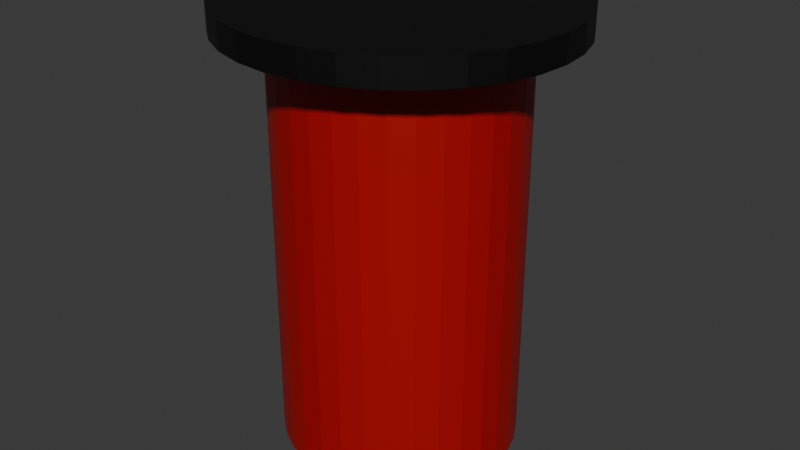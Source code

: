 # Source: barrel.blend  (saved by Blender 4.5.92; exported with 4.5.12 LTS)
import bpy
from mathutils import Matrix  # noqa: F401  (used for matrix-valued properties, if any)

bpy.ops.wm.read_factory_settings(use_empty=True)
scene = bpy.context.scene
scene.name = 'Scene'

# ---- materials (node trees are filled in below, after node groups)
mat_material_001 = bpy.data.materials.new('Material.001')
mat_material_002 = bpy.data.materials.new('Material.002')

# ---- material node trees
mat_material_001.use_nodes = True; mat_material_001.node_tree.nodes.clear()
_N = mat_material_001.node_tree.nodes; _L = mat_material_001.node_tree.links
n0 = _N.new('ShaderNodeBsdfPrincipled'); n0.name = 'Principled BSDF'; n0.location = (-200, 100)
n0.inputs[0].default_value = (0.4132, 0.0007074, 0.0, 1.0)
n1 = _N.new('ShaderNodeOutputMaterial'); n1.name = 'Material Output'; n1.location = (200, 100)
_L.new(n0.outputs[0], n1.inputs[0])
n1.is_active_output = True
mat_material_002.use_nodes = True; mat_material_002.node_tree.nodes.clear()
_N = mat_material_002.node_tree.nodes; _L = mat_material_002.node_tree.links
n0 = _N.new('ShaderNodeBsdfPrincipled'); n0.name = 'Principled BSDF'; n0.location = (-200, 100)
n0.inputs[0].default_value = (0.0, 0.0, 0.0, 1.0)
n1 = _N.new('ShaderNodeOutputMaterial'); n1.name = 'Material Output'; n1.location = (200, 100)
_L.new(n0.outputs[0], n1.inputs[0])
n1.is_active_output = True

# ---- world
world_world = bpy.data.worlds.new('World'); scene.world = world_world
world_world.use_nodes = True; world_world.node_tree.nodes.clear()
_N = world_world.node_tree.nodes; _L = world_world.node_tree.links
n0 = _N.new('ShaderNodeOutputWorld'); n0.name = 'World Output'; n0.location = (200, 100)
n1 = _N.new('ShaderNodeBackground'); n1.name = 'Background'; n1.location = (-200, 100)
n1.inputs[0].default_value = (0.05088, 0.05088, 0.05088, 1.0)
_L.new(n1.outputs[0], n0.inputs[0])
n0.is_active_output = True
world_world.color = (0.05088, 0.05088, 0.05088)
world_world.sun_shadow_jitter_overblur = 0.0

# ---- meshes
me_cylinder_001 = bpy.data.meshes.new('Cylinder.001')
me_cylinder_001.from_pydata([(0.0, 0.4708, -0.8915), (0.0, 0.4708, 0.8915), (0.09521, 0.4617, -0.8915), (0.09521, 0.4617, 0.8915), (0.1868, 0.4349, -0.8915), (0.1868, 0.4349, 0.8915), (0.2711, 0.3914, -0.8915), (0.2711, 0.3914, 0.8915), (0.3451, 0.3329, -0.8915), (0.3451, 0.3329, 0.8915), (0.4058, 0.2615, -0.8915), (0.4058, 0.2615, 0.8915), (0.4509, 0.1802, -0.8915), (0.4509, 0.1802, 0.8915), (0.4787, 0.09184, -0.8915), (0.4787, 0.09184, 0.8915), (0.488, 0.0, -0.8915), (0.488, 0.0, 0.8915), (0.4787, -0.09184, -0.8915), (0.4787, -0.09184, 0.8915), (0.4509, -0.1802, -0.8915), (0.4509, -0.1802, 0.8915), (0.4058, -0.2615, -0.8915), (0.4058, -0.2615, 0.8915), (0.3451, -0.3329, -0.8915), (0.3451, -0.3329, 0.8915), (0.2711, -0.3914, -0.8915), (0.2711, -0.3914, 0.8915), (0.1868, -0.4349, -0.8915), (0.1868, -0.4349, 0.8915), (0.09521, -0.4617, -0.8915), (0.09521, -0.4617, 0.8915), (0.0, -0.4708, -0.8915), (0.0, -0.4708, 0.8915), (-0.09521, -0.4617, -0.8915), (-0.09521, -0.4617, 0.8915), (-0.1868, -0.4349, -0.8915), (-0.1868, -0.4349, 0.8915), (-0.2711, -0.3914, -0.8915), (-0.2711, -0.3914, 0.8915), (-0.3451, -0.3329, -0.8915), (-0.3451, -0.3329, 0.8915), (-0.4058, -0.2615, -0.8915), (-0.4058, -0.2615, 0.8915), (-0.4509, -0.1802, -0.8915), (-0.4509, -0.1802, 0.8915), (-0.4787, -0.09184, -0.8915), (-0.4787, -0.09184, 0.8915), (-0.488, 0.0, -0.8915), (-0.488, 0.0, 0.8915), (-0.4787, 0.09184, -0.8915), (-0.4787, 0.09184, 0.8915), (-0.4509, 0.1802, -0.8915), (-0.4509, 0.1802, 0.8915), (-0.4058, 0.2615, -0.8915), (-0.4058, 0.2615, 0.8915), (-0.3451, 0.3329, -0.8915), (-0.3451, 0.3329, 0.8915), (-0.2711, 0.3914, -0.8915), (-0.2711, 0.3914, 0.8915), (-0.1868, 0.4349, -0.8915), (-0.1868, 0.4349, 0.8915), (-0.09521, 0.4617, -0.8915), (-0.09521, 0.4617, 0.8915)], [], [(0, 1, 3, 2), (2, 3, 5, 4), (4, 5, 7, 6), (6, 7, 9, 8), (8, 9, 11, 10), (10, 11, 13, 12), (12, 13, 15, 14), (14, 15, 17, 16), (16, 17, 19, 18), (18, 19, 21, 20), (20, 21, 23, 22), (22, 23, 25, 24), (24, 25, 27, 26), (26, 27, 29, 28), (28, 29, 31, 30), (30, 31, 33, 32), (32, 33, 35, 34), (34, 35, 37, 36), (36, 37, 39, 38), (38, 39, 41, 40), (40, 41, 43, 42), (42, 43, 45, 44), (44, 45, 47, 46), (46, 47, 49, 48), (48, 49, 51, 50), (50, 51, 53, 52), (52, 53, 55, 54), (54, 55, 57, 56), (56, 57, 59, 58), (58, 59, 61, 60), (3, 1, 63, 61, 59, 57, 55, 53, 51, 49, 47, 45, 43, 41, 39, 37, 35, 33, 31, 29, 27, 25, 23, 21, 19, 17, 15, 13, 11, 9, 7, 5), (60, 61, 63, 62), (62, 63, 1, 0), (0, 2, 4, 6, 8, 10, 12, 14, 16, 18, 20, 22, 24, 26, 28, 30, 32, 34, 36, 38, 40, 42, 44, 46, 48, 50, 52, 54, 56, 58, 60, 62)])
_uv = me_cylinder_001.uv_layers.new(name='UVMap')
_uv.uv.foreach_set('vector', [1.0, 0.5, 1.0, 1.0, 0.9688, 1.0, 0.9688, 0.5, 0.9688, 0.5, 0.9688, 1.0, 0.9375, 1.0, 0.9375, 0.5, 0.9375, 0.5, 0.9375, 1.0, 0.9062, 1.0, 0.9062, 0.5, 0.9062, 0.5, 0.9062, 1.0, 0.875, 1.0, 0.875, 0.5, 0.875, 0.5, 0.875, 1.0, 0.8438, 1.0, 0.8438, 0.5, 0.8438, 0.5, 0.8438, 1.0, 0.8125, 1.0, 0.8125, 0.5, 0.8125, 0.5, 0.8125, 1.0, 0.7812, 1.0, 0.7812, 0.5, 0.7812, 0.5, 0.7812, 1.0, 0.75, 1.0, 0.75, 0.5, 0.75, 0.5, 0.75, 1.0, 0.7188, 1.0, 0.7188, 0.5, 0.7188, 0.5, 0.7188, 1.0, 0.6875, 1.0, 0.6875, 0.5, 0.6875, 0.5, 0.6875, 1.0, 0.6562, 1.0, 0.6562, 0.5, 0.6562, 0.5, 0.6562, 1.0, 0.625, 1.0, 0.625, 0.5, 0.625, 0.5, 0.625, 1.0, 0.5938, 1.0, 0.5938, 0.5, 0.5938, 0.5, 0.5938, 1.0, 0.5625, 1.0, 0.5625, 0.5, 0.5625, 0.5, 0.5625, 1.0, 0.5312, 1.0, 0.5312, 0.5, 0.5312, 0.5, 0.5312, 1.0, 0.5, 1.0, 0.5, 0.5, 0.5, 0.5, 0.5, 1.0, 0.4688, 1.0, 0.4688, 0.5, 0.4688, 0.5, 0.4688, 1.0, 0.4375, 1.0, 0.4375, 0.5, 0.4375, 0.5, 0.4375, 1.0, 0.4062, 1.0, 0.4062, 0.5, 0.4062, 0.5, 0.4062, 1.0, 0.375, 1.0, 0.375, 0.5, 0.375, 0.5, 0.375, 1.0, 0.3438, 1.0, 0.3438, 0.5, 0.3438, 0.5, 0.3438, 1.0, 0.3125, 1.0, 0.3125, 0.5, 0.3125, 0.5, 0.3125, 1.0, 0.2812, 1.0, 0.2812, 0.5, 0.2812, 0.5, 0.2812, 1.0, 0.25, 1.0, 0.25, 0.5, 0.25, 0.5, 0.25, 1.0, 0.2188, 1.0, 0.2188, 0.5, 0.2188, 0.5, 0.2188, 1.0, 0.1875, 1.0, 0.1875, 0.5, 0.1875, 0.5, 0.1875, 1.0, 0.1562, 1.0, 0.1562, 0.5, 0.1562, 0.5, 0.1562, 1.0, 0.125, 1.0, 0.125, 0.5, 0.125, 0.5, 0.125, 1.0, 0.09375, 1.0, 0.09375, 0.5, 0.09375, 0.5, 0.09375, 1.0, 0.0625, 1.0, 0.0625, 0.5, 0.2968, 0.4854, 0.25, 0.49, 0.2032, 0.4854, 0.1582, 0.4717, 0.1167, 0.4496, 0.08029, 0.4197, 0.05045, 0.3833, 0.02827, 0.3418, 0.01461, 0.2968, 0.01, 0.25, 0.01461, 0.2032, 0.02827, 0.1582, 0.05045, 0.1167, 0.08029, 0.08029, 0.1167, 0.05045, 0.1582, 0.02827, 0.2032, 0.01461, 0.25, 0.01, 0.2968, 0.01461, 0.3418, 0.02827, 0.3833, 0.05045, 0.4197, 0.08029, 0.4496, 0.1167, 0.4717, 0.1582, 0.4854, 0.2032, 0.49, 0.25, 0.4854, 0.2968, 0.4717, 0.3418, 0.4496, 0.3833, 0.4197, 0.4197, 0.3833, 0.4496, 0.3418, 0.4717, 0.0625, 0.5, 0.0625, 1.0, 0.03125, 1.0, 0.03125, 0.5, 0.03125, 0.5, 0.03125, 1.0, 0.0, 1.0, 0.0, 0.5, 0.75, 0.49, 0.7968, 0.4854, 0.8418, 0.4717, 0.8833, 0.4496, 0.9197, 0.4197, 0.9496, 0.3833, 0.9717, 0.3418, 0.9854, 0.2968, 0.99, 0.25, 0.9854, 0.2032, 0.9717, 0.1582, 0.9496, 0.1167, 0.9197, 0.08029, 0.8833, 0.05045, 0.8418, 0.02827, 0.7968, 0.01461, 0.75, 0.01, 0.7032, 0.01461, 0.6582, 0.02827, 0.6167, 0.05045, 0.5803, 0.08029, 0.5504, 0.1167, 0.5283, 0.1582, 0.5146, 0.2032, 0.51, 0.25, 0.5146, 0.2968, 0.5283, 0.3418, 0.5504, 0.3833, 0.5803, 0.4197, 0.6167, 0.4496, 0.6582, 0.4717, 0.7032, 0.4854])
me_cylinder_001.materials.append(mat_material_001)
me_cylinder_001.update()
me_cylinder_003 = bpy.data.meshes.new('Cylinder.003')
me_cylinder_003.from_pydata([(0.0, 0.4708, -0.8915), (0.0, 0.4708, 0.8915), (0.09521, 0.4617, -0.8915), (0.09521, 0.4617, 0.8915), (0.1868, 0.4349, -0.8915), (0.1868, 0.4349, 0.8915), (0.2711, 0.3914, -0.8915), (0.2711, 0.3914, 0.8915), (0.3451, 0.3329, -0.8915), (0.3451, 0.3329, 0.8915), (0.4058, 0.2615, -0.8915), (0.4058, 0.2615, 0.8915), (0.4509, 0.1802, -0.8915), (0.4509, 0.1802, 0.8915), (0.4787, 0.09184, -0.8915), (0.4787, 0.09184, 0.8915), (0.488, 0.0, -0.8915), (0.488, 0.0, 0.8915), (0.4787, -0.09184, -0.8915), (0.4787, -0.09184, 0.8915), (0.4509, -0.1802, -0.8915), (0.4509, -0.1802, 0.8915), (0.4058, -0.2615, -0.8915), (0.4058, -0.2615, 0.8915), (0.3451, -0.3329, -0.8915), (0.3451, -0.3329, 0.8915), (0.2711, -0.3914, -0.8915), (0.2711, -0.3914, 0.8915), (0.1868, -0.4349, -0.8915), (0.1868, -0.4349, 0.8915), (0.09521, -0.4617, -0.8915), (0.09521, -0.4617, 0.8915), (0.0, -0.4708, -0.8915), (0.0, -0.4708, 0.8915), (-0.09521, -0.4617, -0.8915), (-0.09521, -0.4617, 0.8915), (-0.1868, -0.4349, -0.8915), (-0.1868, -0.4349, 0.8915), (-0.2711, -0.3914, -0.8915), (-0.2711, -0.3914, 0.8915), (-0.3451, -0.3329, -0.8915), (-0.3451, -0.3329, 0.8915), (-0.4058, -0.2615, -0.8915), (-0.4058, -0.2615, 0.8915), (-0.4509, -0.1802, -0.8915), (-0.4509, -0.1802, 0.8915), (-0.4787, -0.09184, -0.8915), (-0.4787, -0.09184, 0.8915), (-0.488, 0.0, -0.8915), (-0.488, 0.0, 0.8915), (-0.4787, 0.09184, -0.8915), (-0.4787, 0.09184, 0.8915), (-0.4509, 0.1802, -0.8915), (-0.4509, 0.1802, 0.8915), (-0.4058, 0.2615, -0.8915), (-0.4058, 0.2615, 0.8915), (-0.3451, 0.3329, -0.8915), (-0.3451, 0.3329, 0.8915), (-0.2711, 0.3914, -0.8915), (-0.2711, 0.3914, 0.8915), (-0.1868, 0.4349, -0.8915), (-0.1868, 0.4349, 0.8915), (-0.09521, 0.4617, -0.8915), (-0.09521, 0.4617, 0.8915)], [], [(0, 1, 3, 2), (2, 3, 5, 4), (4, 5, 7, 6), (6, 7, 9, 8), (8, 9, 11, 10), (10, 11, 13, 12), (12, 13, 15, 14), (14, 15, 17, 16), (16, 17, 19, 18), (18, 19, 21, 20), (20, 21, 23, 22), (22, 23, 25, 24), (24, 25, 27, 26), (26, 27, 29, 28), (28, 29, 31, 30), (30, 31, 33, 32), (32, 33, 35, 34), (34, 35, 37, 36), (36, 37, 39, 38), (38, 39, 41, 40), (40, 41, 43, 42), (42, 43, 45, 44), (44, 45, 47, 46), (46, 47, 49, 48), (48, 49, 51, 50), (50, 51, 53, 52), (52, 53, 55, 54), (54, 55, 57, 56), (56, 57, 59, 58), (58, 59, 61, 60), (3, 1, 63, 61, 59, 57, 55, 53, 51, 49, 47, 45, 43, 41, 39, 37, 35, 33, 31, 29, 27, 25, 23, 21, 19, 17, 15, 13, 11, 9, 7, 5), (60, 61, 63, 62), (62, 63, 1, 0), (0, 2, 4, 6, 8, 10, 12, 14, 16, 18, 20, 22, 24, 26, 28, 30, 32, 34, 36, 38, 40, 42, 44, 46, 48, 50, 52, 54, 56, 58, 60, 62)])
_uv = me_cylinder_003.uv_layers.new(name='UVMap')
_uv.uv.foreach_set('vector', [1.0, 0.5, 1.0, 1.0, 0.9688, 1.0, 0.9688, 0.5, 0.9688, 0.5, 0.9688, 1.0, 0.9375, 1.0, 0.9375, 0.5, 0.9375, 0.5, 0.9375, 1.0, 0.9062, 1.0, 0.9062, 0.5, 0.9062, 0.5, 0.9062, 1.0, 0.875, 1.0, 0.875, 0.5, 0.875, 0.5, 0.875, 1.0, 0.8438, 1.0, 0.8438, 0.5, 0.8438, 0.5, 0.8438, 1.0, 0.8125, 1.0, 0.8125, 0.5, 0.8125, 0.5, 0.8125, 1.0, 0.7812, 1.0, 0.7812, 0.5, 0.7812, 0.5, 0.7812, 1.0, 0.75, 1.0, 0.75, 0.5, 0.75, 0.5, 0.75, 1.0, 0.7188, 1.0, 0.7188, 0.5, 0.7188, 0.5, 0.7188, 1.0, 0.6875, 1.0, 0.6875, 0.5, 0.6875, 0.5, 0.6875, 1.0, 0.6562, 1.0, 0.6562, 0.5, 0.6562, 0.5, 0.6562, 1.0, 0.625, 1.0, 0.625, 0.5, 0.625, 0.5, 0.625, 1.0, 0.5938, 1.0, 0.5938, 0.5, 0.5938, 0.5, 0.5938, 1.0, 0.5625, 1.0, 0.5625, 0.5, 0.5625, 0.5, 0.5625, 1.0, 0.5312, 1.0, 0.5312, 0.5, 0.5312, 0.5, 0.5312, 1.0, 0.5, 1.0, 0.5, 0.5, 0.5, 0.5, 0.5, 1.0, 0.4688, 1.0, 0.4688, 0.5, 0.4688, 0.5, 0.4688, 1.0, 0.4375, 1.0, 0.4375, 0.5, 0.4375, 0.5, 0.4375, 1.0, 0.4062, 1.0, 0.4062, 0.5, 0.4062, 0.5, 0.4062, 1.0, 0.375, 1.0, 0.375, 0.5, 0.375, 0.5, 0.375, 1.0, 0.3438, 1.0, 0.3438, 0.5, 0.3438, 0.5, 0.3438, 1.0, 0.3125, 1.0, 0.3125, 0.5, 0.3125, 0.5, 0.3125, 1.0, 0.2812, 1.0, 0.2812, 0.5, 0.2812, 0.5, 0.2812, 1.0, 0.25, 1.0, 0.25, 0.5, 0.25, 0.5, 0.25, 1.0, 0.2188, 1.0, 0.2188, 0.5, 0.2188, 0.5, 0.2188, 1.0, 0.1875, 1.0, 0.1875, 0.5, 0.1875, 0.5, 0.1875, 1.0, 0.1562, 1.0, 0.1562, 0.5, 0.1562, 0.5, 0.1562, 1.0, 0.125, 1.0, 0.125, 0.5, 0.125, 0.5, 0.125, 1.0, 0.09375, 1.0, 0.09375, 0.5, 0.09375, 0.5, 0.09375, 1.0, 0.0625, 1.0, 0.0625, 0.5, 0.2968, 0.4854, 0.25, 0.49, 0.2032, 0.4854, 0.1582, 0.4717, 0.1167, 0.4496, 0.08029, 0.4197, 0.05045, 0.3833, 0.02827, 0.3418, 0.01461, 0.2968, 0.01, 0.25, 0.01461, 0.2032, 0.02827, 0.1582, 0.05045, 0.1167, 0.08029, 0.08029, 0.1167, 0.05045, 0.1582, 0.02827, 0.2032, 0.01461, 0.25, 0.01, 0.2968, 0.01461, 0.3418, 0.02827, 0.3833, 0.05045, 0.4197, 0.08029, 0.4496, 0.1167, 0.4717, 0.1582, 0.4854, 0.2032, 0.49, 0.25, 0.4854, 0.2968, 0.4717, 0.3418, 0.4496, 0.3833, 0.4197, 0.4197, 0.3833, 0.4496, 0.3418, 0.4717, 0.0625, 0.5, 0.0625, 1.0, 0.03125, 1.0, 0.03125, 0.5, 0.03125, 0.5, 0.03125, 1.0, 0.0, 1.0, 0.0, 0.5, 0.75, 0.49, 0.7968, 0.4854, 0.8418, 0.4717, 0.8833, 0.4496, 0.9197, 0.4197, 0.9496, 0.3833, 0.9717, 0.3418, 0.9854, 0.2968, 0.99, 0.25, 0.9854, 0.2032, 0.9717, 0.1582, 0.9496, 0.1167, 0.9197, 0.08029, 0.8833, 0.05045, 0.8418, 0.02827, 0.7968, 0.01461, 0.75, 0.01, 0.7032, 0.01461, 0.6582, 0.02827, 0.6167, 0.05045, 0.5803, 0.08029, 0.5504, 0.1167, 0.5283, 0.1582, 0.5146, 0.2032, 0.51, 0.25, 0.5146, 0.2968, 0.5283, 0.3418, 0.5504, 0.3833, 0.5803, 0.4197, 0.6167, 0.4496, 0.6582, 0.4717, 0.7032, 0.4854])
me_cylinder_003.materials.append(mat_material_002)
me_cylinder_003.update()

# ---- objects
ob_barrel = bpy.data.objects.new('barrel', me_cylinder_001)
ob_lid = bpy.data.objects.new('lid', me_cylinder_003)

# ---- transforms, parenting, visibility, modifiers, constraints
ob_barrel.location = (3.484, -3.476, 0.8915)
ob_lid.parent = ob_barrel
ob_lid.matrix_parent_inverse = Matrix(((1.0, -0.0, -0.0, -3.484), (-0.0, 1.0, 0.0, 3.476), (-0.0, -0.0, 1.0, -0.8915), (-0.0, 0.0, -0.0, 1.0)))
ob_lid.location = (3.484, -3.476, 1.738)
ob_lid.scale = (1.4, 1.4, 0.0603)

# ---- collection membership
scene.collection.objects.link(ob_barrel)
scene.collection.objects.link(ob_lid)

# ---- scene / render settings (as saved in the file)
scene.frame_start = 1; scene.frame_end = 250; scene.frame_set(1)
scene.render.engine = 'BLENDER_EEVEE_NEXT'
bpy.context.view_layer.update()

# ---- added for rendering (the .blend has no active camera and no usable light): camera, sun
cam_auto = bpy.data.cameras.new('AutoCamera')
cam_auto.lens = 50.0
cam_auto.sensor_width = 36.0
cam_auto.clip_end = 1000.0
ob_auto_camera = bpy.data.objects.new('AutoCamera', cam_auto)
scene.collection.objects.link(ob_auto_camera)
ob_auto_camera.location = (5.89968, -6.37427, 2.82855)
ob_auto_camera.rotation_euler = (1.09748, -7.21219e-08, 0.694738)
scene.camera = ob_auto_camera
light_auto_sun = bpy.data.lights.new('AutoSun', 'SUN')
light_auto_sun.energy = 3.0
light_auto_sun.angle = 0.0523599
ob_auto_sun = bpy.data.objects.new('AutoSun', light_auto_sun)
scene.collection.objects.link(ob_auto_sun)
ob_auto_sun.rotation_euler = (0.872665, 0.174533, 0.523599)
bpy.context.view_layer.update()
